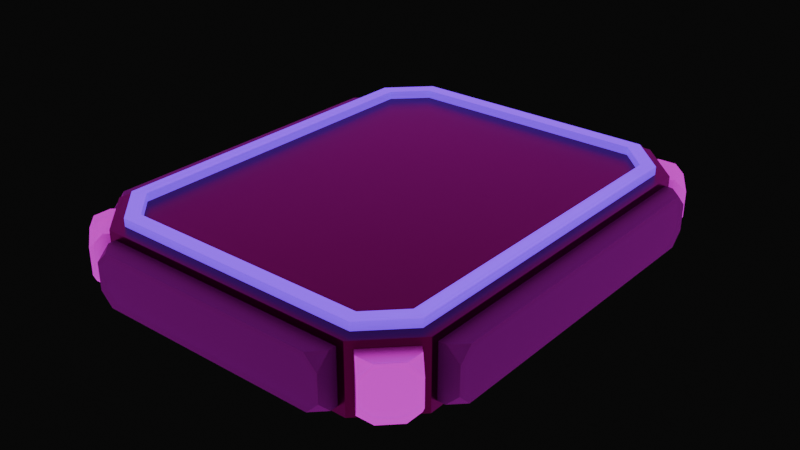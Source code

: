 # Source: teleporting_launcher_body.blend  (saved by Blender 4.3.34; exported with 4.5.12 LTS)
import bpy
from mathutils import Matrix  # noqa: F401  (used for matrix-valued properties, if any)

bpy.ops.wm.read_factory_settings(use_empty=True)
scene = bpy.context.scene
scene.name = 'Scene'

# ---- images (referenced by path relative to the original .blend; pixels are not part of the script)
import os
ASSET_DIR = os.environ.get("B2B_ASSET_DIR", "")  # directory of the original .blend (textures are referenced by path, not embedded)
HERE = os.path.dirname(os.path.abspath(__file__))  # packed textures are extracted next to this script under _unpacked/

def load_image(name, relpath, width, height, colorspace="sRGB"):
    """Load a texture the original file referenced (path relative to the .blend, or extracted next to this script)."""
    p = next((c for c in (os.path.join(HERE, relpath), os.path.join(ASSET_DIR, relpath)) if relpath and os.path.exists(c)), "")
    if p:
        img = bpy.data.images.load(p, check_existing=True)
        img.name = name
    else:  # same state as the original file: an image datablock whose file is absent (Cycles renders it pink)
        img = bpy.data.images.new(name, width, height)
        img.source = "FILE"
        img.filepath = "//" + (relpath or name)
    img.colorspace_settings.name = colorspace
    return img
img_hdr_111_parking_lot_2_ref_hdr = load_image('HDR_111_Parking_Lot_2_Ref.hdr', 'HDR_111_Parking_Lot_2_Ref.hdr', 1024, 1024, 'Linear Rec.709')

# ---- materials (node trees are filled in below, after node groups)
mat_material_004 = bpy.data.materials.new('Material.004')
mat_material_006 = bpy.data.materials.new('Material.006')
mat_material_003 = bpy.data.materials.new('Material.003')
mat_inner_engine = bpy.data.materials.new('inner engine')

# ---- material node trees
mat_material_004.use_nodes = True; mat_material_004.node_tree.nodes.clear()
_N = mat_material_004.node_tree.nodes; _L = mat_material_004.node_tree.links
n0 = _N.new('ShaderNodeBsdfPrincipled'); n0.name = 'Principled BSDF'; n0.location = (10, 300)
n0.inputs[0].default_value = (0.07234, 0.0955, 0.03469, 1.0)
n0.inputs[1].default_value = 1.0
n0.inputs[2].default_value = 0.3
n1 = _N.new('ShaderNodeOutputMaterial'); n1.name = 'Material Output'; n1.location = (300, 300)
_L.new(n0.outputs[0], n1.inputs[0])
n1.is_active_output = True
mat_material_006.use_nodes = True; mat_material_006.node_tree.nodes.clear()
_N = mat_material_006.node_tree.nodes; _L = mat_material_006.node_tree.links
n0 = _N.new('ShaderNodeBsdfPrincipled'); n0.name = 'Principled BSDF'; n0.location = (10, 300)
n0.inputs[0].default_value = (0.1378, 0.0, 0.802, 1.0)
n0.inputs[27].default_value = (0.1378, 0.0, 0.802, 1.0)
n0.inputs[28].default_value = 1.25
n1 = _N.new('ShaderNodeOutputMaterial'); n1.name = 'Material Output'; n1.location = (300, 300)
_L.new(n0.outputs[0], n1.inputs[0])
n1.is_active_output = True
mat_material_003.use_nodes = True; mat_material_003.node_tree.nodes.clear()
_N = mat_material_003.node_tree.nodes; _L = mat_material_003.node_tree.links
n0 = _N.new('ShaderNodeBsdfPrincipled'); n0.name = 'Principled BSDF'; n0.location = (10, 300)
n0.inputs[0].default_value = (0.05215, 0.05215, 0.05215, 1.0)
n1 = _N.new('ShaderNodeOutputMaterial'); n1.name = 'Material Output'; n1.location = (300, 300)
_L.new(n0.outputs[0], n1.inputs[0])
n1.is_active_output = True
mat_inner_engine.use_nodes = True; mat_inner_engine.node_tree.nodes.clear()
_N = mat_inner_engine.node_tree.nodes; _L = mat_inner_engine.node_tree.links
n0 = _N.new('ShaderNodeBsdfPrincipled'); n0.name = 'Principled BSDF'; n0.location = (10, 300)
n0.inputs[1].default_value = 1.0
n0.inputs[2].default_value = 0.4908
n1 = _N.new('ShaderNodeOutputMaterial'); n1.name = 'Material Output'; n1.location = (300, 300)
_L.new(n0.outputs[0], n1.inputs[0])
n1.is_active_output = True

# ---- world
world_world = bpy.data.worlds.new('World'); scene.world = world_world
world_world.use_nodes = True; world_world.node_tree.nodes.clear()
_N = world_world.node_tree.nodes; _L = world_world.node_tree.links
n0 = _N.new('ShaderNodeOutputWorld'); n0.name = 'World Output'; n0.location = (300, 300)
n1 = _N.new('ShaderNodeBackground'); n1.name = 'Background'; n1.location = (10, 300)
n2 = _N.new('ShaderNodeTexEnvironment'); n2.name = 'Environment Texture'; n2.location = (-270, 260)
n2.image = img_hdr_111_parking_lot_2_ref_hdr
n3 = _N.new('ShaderNodeMapping'); n3.name = 'Mapping'; n3.location = (-450, 260)
n4 = _N.new('ShaderNodeTexCoord'); n4.name = 'Texture Coordinate'; n4.location = (-630, 260)
n5 = _N.new('ShaderNodeBackground'); n5.name = 'Background.001'; n5.location = (43, 139)
n5.inputs[0].default_value = (0.004462, 0.004462, 0.004462, 1.0)
n6 = _N.new('ShaderNodeMixShader'); n6.name = 'Mix Shader'; n6.location = (253, 220)
n7 = _N.new('ShaderNodeLightPath'); n7.name = 'Light Path'; n7.location = (-120, 718)
_L.new(n2.outputs[0], n1.inputs[0])
_L.new(n3.outputs[0], n2.inputs[0])
_L.new(n4.outputs[0], n3.inputs[0])
_L.new(n6.outputs[0], n0.inputs[0])
_L.new(n1.outputs[0], n6.inputs[1])
_L.new(n5.outputs[0], n6.inputs[2])
_L.new(n7.outputs[0], n6.inputs[0])
n0.is_active_output = True
world_world.color = (0.05088, 0.05088, 0.05088)
world_world.sun_shadow_jitter_overblur = 0.0

# ---- meshes
me_cube_001 = bpy.data.meshes.new('Cube.001')
me_cube_001.from_pydata([(-1.198, -2.0, 0.0), (-1.6, -1.598, 0.0), (-1.6, -1.598, 0.6), (-1.198, -2.0, 0.6), (-1.6, 1.598, 0.0), (-1.198, 2.0, 0.0), (-1.198, 2.0, 0.6), (-1.6, 1.598, 0.6), (1.6, -1.598, 0.0), (1.198, -2.0, 0.0), (1.198, -2.0, 0.6), (1.6, -1.598, 0.6), (1.198, 2.0, 0.0), (1.6, 1.598, 0.0), (1.6, 1.598, 0.6), (1.198, 2.0, 0.6), (1.133, -2.0, 0.06472), (1.133, -2.0, 0.5353), (-1.133, -2.0, 0.5353), (-1.133, -2.0, 0.06472), (1.6, 1.533, 0.06472), (1.6, 1.533, 0.5353), (1.6, -1.533, 0.5353), (1.6, -1.533, 0.06472), (-1.6, -1.533, 0.06472), (-1.6, -1.533, 0.5353), (-1.6, 1.533, 0.5353), (-1.6, 1.533, 0.06472), (-1.133, 2.0, 0.06472), (-1.133, 2.0, 0.5353), (1.133, 2.0, 0.5353), (1.133, 2.0, 0.06472), (-1.244, -1.954, 0.06472), (-1.244, -1.954, 0.5353), (-1.554, -1.644, 0.5353), (-1.554, -1.644, 0.06472), (-1.244, 1.954, 0.5353), (-1.244, 1.954, 0.06472), (-1.554, 1.644, 0.06472), (-1.554, 1.644, 0.5353), (1.554, 1.644, 0.5353), (1.554, 1.644, 0.06472), (1.244, 1.954, 0.06472), (1.244, 1.954, 0.5353), (1.244, -1.954, 0.5353), (1.244, -1.954, 0.06472), (1.554, -1.644, 0.06472), (1.554, -1.644, 0.5353), (1.133, -2.069, 0.5353), (1.019, -2.183, 0.5353), (1.133, -2.183, 0.4209), (1.133, -2.183, 0.1791), (1.019, -2.183, 0.06472), (1.133, -2.069, 0.06472), (-1.019, -2.183, 0.06472), (-1.133, -2.183, 0.1791), (-1.133, -2.069, 0.06472), (-1.133, -2.069, 0.5353), (-1.133, -2.183, 0.4209), (-1.019, -2.183, 0.5353), (1.669, 1.533, 0.5353), (1.783, 1.419, 0.5353), (1.783, 1.533, 0.4209), (1.783, 1.533, 0.1791), (1.783, 1.419, 0.06472), (1.669, 1.533, 0.06472), (1.783, -1.419, 0.06472), (1.783, -1.533, 0.1791), (1.669, -1.533, 0.06472), (1.669, -1.533, 0.5353), (1.783, -1.533, 0.4209), (1.783, -1.419, 0.5353), (-1.669, -1.533, 0.5353), (-1.783, -1.419, 0.5353), (-1.783, -1.533, 0.4209), (-1.783, -1.533, 0.1791), (-1.783, -1.419, 0.06472), (-1.669, -1.533, 0.06472), (-1.783, 1.419, 0.06472), (-1.783, 1.533, 0.1791), (-1.669, 1.533, 0.06472), (-1.669, 1.533, 0.5353), (-1.783, 1.533, 0.4209), (-1.783, 1.419, 0.5353), (-1.133, 2.069, 0.5353), (-1.019, 2.183, 0.5353), (-1.133, 2.183, 0.4209), (-1.133, 2.183, 0.1791), (-1.019, 2.183, 0.06472), (-1.133, 2.069, 0.06472), (1.019, 2.183, 0.06472), (1.133, 2.183, 0.1791), (1.133, 2.069, 0.06472), (1.133, 2.069, 0.5353), (1.133, 2.183, 0.4209), (1.019, 2.183, 0.5353), (-1.373, -2.084, 0.1791), (-1.454, -2.003, 0.06472), (-1.292, -2.003, 0.06472), (-1.292, -2.003, 0.5353), (-1.454, -2.003, 0.5353), (-1.373, -2.084, 0.4209), (-1.603, -1.854, 0.06472), (-1.684, -1.773, 0.1791), (-1.603, -1.692, 0.06472), (-1.603, -1.692, 0.5353), (-1.684, -1.773, 0.4209), (-1.603, -1.854, 0.5353), (-1.373, 2.084, 0.4209), (-1.454, 2.003, 0.5353), (-1.292, 2.003, 0.5353), (-1.292, 2.003, 0.06472), (-1.454, 2.003, 0.06472), (-1.373, 2.084, 0.1791), (-1.603, 1.854, 0.5353), (-1.684, 1.773, 0.4209), (-1.603, 1.692, 0.5353), (-1.603, 1.692, 0.06472), (-1.684, 1.773, 0.1791), (-1.603, 1.854, 0.06472), (1.684, 1.773, 0.4209), (1.603, 1.854, 0.5353), (1.603, 1.692, 0.5353), (1.603, 1.692, 0.06472), (1.603, 1.854, 0.06472), (1.684, 1.773, 0.1791), (1.454, 2.003, 0.5353), (1.373, 2.084, 0.4209), (1.292, 2.003, 0.5353), (1.292, 2.003, 0.06472), (1.373, 2.084, 0.1791), (1.454, 2.003, 0.06472), (1.373, -2.084, 0.4209), (1.454, -2.003, 0.5353), (1.292, -2.003, 0.5353), (1.292, -2.003, 0.06472), (1.454, -2.003, 0.06472), (1.373, -2.084, 0.1791), (1.603, -1.854, 0.5353), (1.684, -1.773, 0.4209), (1.603, -1.692, 0.5353), (1.603, -1.692, 0.06472), (1.684, -1.773, 0.1791), (1.603, -1.854, 0.06472), (-1.401, 1.515, 0.0), (-1.115, 1.801, 0.0), (1.115, 1.801, 0.0), (1.401, 1.515, 0.0), (1.401, -1.515, 0.0), (1.115, -1.801, 0.0), (-1.115, -1.801, 0.0), (-1.401, -1.515, 0.0), (-1.115, 1.801, -0.1009), (-1.084, 1.726, -0.1761), (-1.326, 1.484, -0.1761), (-1.401, 1.515, -0.1009), (-1.326, -1.484, -0.1761), (-1.401, -1.515, -0.1009), (1.115, 1.801, -0.1009), (1.084, 1.726, -0.1761), (1.401, 1.515, -0.1009), (1.326, 1.484, -0.1761), (1.401, -1.515, -0.1009), (1.326, -1.484, -0.1761), (1.115, -1.801, -0.1009), (1.084, -1.726, -0.1761), (-1.115, -1.801, -0.1009), (-1.084, -1.726, -0.1761), (1.489, 1.552, 0.6), (1.152, 1.889, 0.6), (-1.152, 1.889, 0.6), (-1.489, 1.552, 0.6), (-1.489, -1.552, 0.6), (-1.152, -1.889, 0.6), (1.152, -1.889, 0.6), (1.489, -1.552, 0.6), (1.367, 1.501, 0.6), (1.101, 1.767, 0.6), (-1.101, 1.767, 0.6), (-1.367, 1.501, 0.6), (-1.367, -1.501, 0.6), (-1.101, -1.767, 0.6), (1.101, -1.767, 0.6), (1.367, -1.501, 0.6), (1.152, 1.889, 0.6733), (1.489, 1.552, 0.6733), (1.489, -1.552, 0.6733), (-1.152, 1.889, 0.6733), (-1.489, 1.552, 0.6733), (-1.489, -1.552, 0.6733), (-1.152, -1.889, 0.6733), (1.152, -1.889, 0.6733), (1.101, 1.767, 0.6733), (1.367, 1.501, 0.6733), (1.367, -1.501, 0.6733), (-1.101, 1.767, 0.6733), (-1.367, 1.501, 0.6733), (-1.367, -1.501, 0.6733), (-1.101, -1.767, 0.6733), (1.101, -1.767, 0.6733)], [], [(36, 37, 111, 113, 108, 110), (32, 33, 99, 101, 96, 98), (176, 177, 178, 179, 180, 181, 182, 183), (19, 16, 53, 52, 54, 56), (37, 38, 117, 119, 112, 111), (31, 28, 89, 88, 90, 92), (30, 31, 92, 91, 94, 93), (24, 25, 72, 74, 75, 77), (44, 45, 135, 137, 132, 134), (147, 148, 162, 160), (9, 10, 17, 16), (10, 3, 18, 17), (3, 0, 19, 18), (0, 9, 16, 19), (13, 14, 21, 20), (14, 11, 22, 21), (11, 8, 23, 22), (8, 13, 20, 23), (1, 2, 25, 24), (2, 7, 26, 25), (7, 4, 27, 26), (4, 1, 24, 27), (5, 6, 29, 28), (6, 15, 30, 29), (15, 12, 31, 30), (12, 5, 28, 31), (0, 3, 33, 32), (3, 2, 34, 33), (2, 1, 35, 34), (1, 0, 32, 35), (6, 5, 37, 36), (5, 4, 38, 37), (4, 7, 39, 38), (7, 6, 36, 39), (14, 13, 41, 40), (13, 12, 42, 41), (12, 15, 43, 42), (15, 14, 40, 43), (10, 9, 45, 44), (9, 8, 46, 45), (8, 11, 47, 46), (11, 10, 44, 47), (17, 18, 57, 59, 49, 48), (21, 22, 69, 71, 61, 60), (25, 26, 81, 83, 73, 72), (29, 30, 93, 95, 85, 84), (35, 32, 98, 97, 102, 104), (39, 36, 110, 109, 114, 116), (43, 40, 122, 121, 126, 128), (47, 44, 134, 133, 138, 140), (18, 19, 56, 55, 58, 57), (38, 39, 116, 115, 118, 117), (16, 17, 48, 50, 51, 53), (133, 132, 137, 136, 143, 142, 139, 138), (76, 75, 74, 73, 83, 82, 79, 78), (40, 41, 123, 125, 120, 122), (20, 21, 60, 62, 63, 65), (45, 46, 141, 143, 136, 135), (26, 27, 80, 79, 82, 81), (46, 47, 140, 139, 142, 141), (27, 24, 77, 76, 78, 80), (97, 96, 101, 100, 107, 106, 103, 102), (28, 29, 84, 86, 87, 89), (33, 34, 105, 107, 100, 99), (34, 35, 104, 103, 106, 105), (121, 120, 125, 124, 131, 130, 127, 126), (64, 63, 62, 61, 71, 70, 67, 66), (109, 108, 113, 112, 119, 118, 115, 114), (41, 42, 129, 131, 124, 123), (22, 23, 68, 67, 70, 69), (42, 43, 128, 127, 130, 129), (23, 20, 65, 64, 66, 68), (88, 87, 86, 85, 95, 94, 91, 90), (48, 49, 50), (51, 52, 53), (54, 55, 56), (57, 58, 59), (60, 61, 62), (63, 64, 65), (66, 67, 68), (69, 70, 71), (72, 73, 74), (75, 76, 77), (78, 79, 80), (81, 82, 83), (84, 85, 86), (87, 88, 89), (90, 91, 92), (93, 94, 95), (96, 97, 98), (99, 100, 101), (102, 103, 104), (105, 106, 107), (108, 109, 110), (111, 112, 113), (114, 115, 116), (117, 118, 119), (120, 121, 122), (123, 124, 125), (126, 127, 128), (129, 130, 131), (132, 133, 134), (135, 136, 137), (138, 139, 140), (141, 142, 143), (52, 51, 50, 49, 59, 58, 55, 54), (4, 5, 145, 144), (5, 12, 146, 145), (12, 13, 147, 146), (13, 8, 148, 147), (8, 9, 149, 148), (9, 0, 150, 149), (0, 1, 151, 150), (1, 4, 144, 151), (145, 146, 158, 152), (150, 151, 157, 166), (148, 149, 164, 162), (151, 144, 155, 157), (146, 147, 160, 158), (149, 150, 166, 164), (153, 154, 155, 152), (157, 155, 154, 156), (152, 158, 159, 153), (161, 159, 158, 160), (160, 162, 163, 161), (165, 163, 162, 164), (164, 166, 167, 165), (156, 167, 166, 157), (144, 145, 152, 155), (14, 15, 169, 168), (15, 6, 170, 169), (6, 7, 171, 170), (7, 2, 172, 171), (2, 3, 173, 172), (3, 10, 174, 173), (10, 11, 175, 174), (11, 14, 168, 175), (177, 176, 193, 192), (175, 168, 185, 186), (183, 182, 199, 194), (168, 169, 184, 185), (182, 181, 198, 199), (174, 175, 186, 191), (181, 180, 197, 198), (173, 174, 191, 190), (185, 184, 192, 193), (184, 187, 195, 192), (187, 188, 196, 195), (188, 189, 197, 196), (189, 190, 198, 197), (190, 191, 199, 198), (191, 186, 194, 199), (186, 185, 193, 194), (169, 170, 187, 184), (176, 183, 194, 193), (170, 171, 188, 187), (178, 177, 192, 195), (171, 172, 189, 188), (179, 178, 195, 196), (172, 173, 190, 189), (180, 179, 196, 197)])
me_cube_001.polygons.foreach_set('material_index', [3, 3, 0, 2, 3, 2, 2, 2, 3, 0, 0, 0, 0, 0, 0, 0, 0, 0, 0, 0, 0, 0, 0, 0, 0, 0, 0, 0, 0, 0, 0, 0, 0, 0, 0, 0, 0, 0, 0, 0, 0, 0, 2, 2, 2, 2, 3, 3, 3, 3, 2, 3, 2, 3, 2, 3, 2, 3, 2, 3, 2, 3, 2, 3, 3, 3, 2, 3, 3, 2, 3, 2, 2, 2, 2, 2, 2, 2, 2, 2, 2, 2, 2, 2, 2, 2, 2, 2, 2, 3, 3, 3, 3, 3, 3, 3, 3, 3, 3, 3, 3, 3, 3, 3, 3, 2, 0, 0, 0, 0, 0, 0, 0, 0, 0, 0, 0, 0, 0, 0, 0, 0, 0, 0, 0, 0, 0, 0, 0, 0, 0, 0, 0, 0, 0, 0, 0, 1, 1, 1, 1, 1, 1, 1, 1, 1, 1, 1, 1, 1, 1, 1, 1, 1, 1, 1, 1, 1, 1, 1, 1])
_uv = me_cube_001.uv_layers.new(name='UVMap')
_uv.uv.foreach_set('vector', [0.598, 0.275, 0.402, 0.275, 0.402, 0.275, 0.4496, 0.275, 0.5504, 0.275, 0.598, 0.275, 0.402, 0.00286, 0.598, 0.00286, 0.598, 0.00286, 0.5504, 0.00286, 0.4496, 0.00286, 0.402, 0.00286, 0.6432, 0.5312, 0.664, 0.5145, 0.836, 0.5145, 0.8568, 0.5312, 0.8568, 0.7188, 0.836, 0.7355, 0.664, 0.7355, 0.6432, 0.7188, 0.402, 0.9635, 0.402, 0.7865, 0.402, 0.7865, 0.402, 0.7954, 0.402, 0.9546, 0.402, 0.9635, 0.402, 0.275, 0.402, 0.2313, 0.402, 0.2313, 0.402, 0.2427, 0.402, 0.2636, 0.402, 0.275, 0.402, 0.4635, 0.402, 0.2865, 0.402, 0.2865, 0.402, 0.2954, 0.402, 0.4546, 0.402, 0.4635, 0.598, 0.4635, 0.402, 0.4635, 0.402, 0.4635, 0.4496, 0.4635, 0.5504, 0.4635, 0.598, 0.4635, 0.402, 0.02918, 0.598, 0.02918, 0.598, 0.02918, 0.5504, 0.02918, 0.4496, 0.02918, 0.402, 0.02918, 0.598, 0.775, 0.402, 0.775, 0.402, 0.775, 0.4496, 0.775, 0.5504, 0.775, 0.598, 0.775, 0.3595, 0.5303, 0.3595, 0.7197, 0.3595, 0.7197, 0.3595, 0.5303, 0.375, 0.7814, 0.625, 0.7814, 0.598, 0.7865, 0.402, 0.7865, 0.625, 0.7814, 0.625, 0.9686, 0.598, 0.9635, 0.598, 0.7865, 0.625, 0.9686, 0.375, 0.9686, 0.402, 0.9635, 0.598, 0.9635, 0.375, 0.9686, 0.375, 0.7814, 0.402, 0.7865, 0.402, 0.9635, 0.375, 0.5251, 0.625, 0.5251, 0.598, 0.5292, 0.402, 0.5292, 0.625, 0.5251, 0.625, 0.7249, 0.598, 0.7208, 0.598, 0.5292, 0.625, 0.7249, 0.375, 0.7249, 0.402, 0.7208, 0.598, 0.7208, 0.375, 0.7249, 0.375, 0.5251, 0.402, 0.5292, 0.402, 0.7208, 0.375, 0.02514, 0.625, 0.02514, 0.598, 0.02918, 0.402, 0.02918, 0.625, 0.02514, 0.625, 0.2249, 0.598, 0.2208, 0.598, 0.02918, 0.625, 0.2249, 0.375, 0.2249, 0.402, 0.2208, 0.598, 0.2208, 0.375, 0.2249, 0.375, 0.02514, 0.402, 0.02918, 0.402, 0.2208, 0.375, 0.2814, 0.625, 0.2814, 0.598, 0.2865, 0.402, 0.2865, 0.625, 0.2814, 0.625, 0.4686, 0.598, 0.4635, 0.598, 0.2865, 0.625, 0.4686, 0.375, 0.4686, 0.402, 0.4635, 0.598, 0.4635, 0.375, 0.4686, 0.375, 0.2814, 0.402, 0.2865, 0.402, 0.4635, 0.375, 0.0, 0.625, 0.0, 0.598, 0.00286, 0.402, 0.00286, 0.625, 0.0, 0.625, 0.02514, 0.598, 0.02228, 0.598, 0.00286, 0.625, 0.02514, 0.375, 0.02514, 0.402, 0.02228, 0.598, 0.02228, 0.375, 0.02514, 0.375, 0.0, 0.402, 0.00286, 0.402, 0.02228, 0.625, 0.2814, 0.375, 0.2814, 0.402, 0.275, 0.598, 0.275, 0.375, 0.2814, 0.375, 0.2249, 0.402, 0.2313, 0.402, 0.275, 0.375, 0.2249, 0.625, 0.2249, 0.598, 0.2313, 0.402, 0.2313, 0.625, 0.2249, 0.625, 0.2814, 0.598, 0.275, 0.598, 0.2313, 0.625, 0.5251, 0.375, 0.5251, 0.402, 0.5187, 0.598, 0.5187, 0.375, 0.5251, 0.375, 0.4686, 0.402, 0.475, 0.402, 0.5187, 0.375, 0.4686, 0.625, 0.4686, 0.598, 0.475, 0.402, 0.475, 0.625, 0.4686, 0.625, 0.5251, 0.598, 0.5187, 0.598, 0.475, 0.625, 0.7814, 0.375, 0.7814, 0.402, 0.775, 0.598, 0.775, 0.375, 0.7814, 0.375, 0.7249, 0.402, 0.7313, 0.402, 0.775, 0.375, 0.7249, 0.625, 0.7249, 0.598, 0.7313, 0.402, 0.7313, 0.625, 0.7249, 0.625, 0.7814, 0.598, 0.775, 0.598, 0.7313, 0.598, 0.7865, 0.598, 0.9635, 0.598, 0.9635, 0.598, 0.9546, 0.598, 0.7954, 0.598, 0.7865, 0.598, 0.5292, 0.598, 0.7208, 0.598, 0.7208, 0.598, 0.7137, 0.598, 0.5363, 0.598, 0.5292, 0.598, 0.02918, 0.598, 0.2208, 0.598, 0.2208, 0.598, 0.2137, 0.598, 0.03633, 0.598, 0.02918, 0.598, 0.2865, 0.598, 0.4635, 0.598, 0.4635, 0.598, 0.4546, 0.598, 0.2954, 0.598, 0.2865, 0.402, 0.02228, 0.402, 0.00286, 0.402, 0.00286, 0.402, 0.007915, 0.402, 0.01722, 0.402, 0.02228, 0.598, 0.2313, 0.598, 0.275, 0.598, 0.275, 0.598, 0.2636, 0.598, 0.2427, 0.598, 0.2313, 0.598, 0.475, 0.598, 0.5187, 0.598, 0.5187, 0.598, 0.5073, 0.598, 0.4864, 0.598, 0.475, 0.598, 0.7313, 0.598, 0.775, 0.598, 0.775, 0.598, 0.7636, 0.598, 0.7427, 0.598, 0.7313, 0.598, 0.9635, 0.402, 0.9635, 0.402, 0.9635, 0.4496, 0.9635, 0.5504, 0.9635, 0.598, 0.9635, 0.402, 0.2313, 0.598, 0.2313, 0.598, 0.2313, 0.5504, 0.2313, 0.4496, 0.2313, 0.402, 0.2313, 0.402, 0.7865, 0.598, 0.7865, 0.598, 0.7865, 0.5504, 0.7865, 0.4496, 0.7865, 0.402, 0.7865, 0.598, 0.7636, 0.5504, 0.775, 0.4496, 0.775, 0.402, 0.7636, 0.402, 0.7427, 0.4496, 0.7313, 0.5504, 0.7313, 0.598, 0.7427, 0.402, 0.03633, 0.4496, 0.02918, 0.5504, 0.02918, 0.598, 0.03633, 0.598, 0.2137, 0.5504, 0.2208, 0.4496, 0.2208, 0.402, 0.2137, 0.598, 0.5187, 0.402, 0.5187, 0.402, 0.5187, 0.4496, 0.5187, 0.5504, 0.5187, 0.598, 0.5187, 0.402, 0.5292, 0.598, 0.5292, 0.598, 0.5292, 0.5504, 0.5292, 0.4496, 0.5292, 0.402, 0.5292, 0.402, 0.775, 0.402, 0.7313, 0.402, 0.7313, 0.402, 0.7427, 0.402, 0.7636, 0.402, 0.775, 0.598, 0.2208, 0.402, 0.2208, 0.402, 0.2208, 0.4496, 0.2208, 0.5504, 0.2208, 0.598, 0.2208, 0.402, 0.7313, 0.598, 0.7313, 0.598, 0.7313, 0.5504, 0.7313, 0.4496, 0.7313, 0.402, 0.7313, 0.402, 0.2208, 0.402, 0.02918, 0.402, 0.02918, 0.402, 0.03633, 0.402, 0.2137, 0.402, 0.2208, 0.402, 0.007915, 0.4496, 0.00286, 0.5504, 0.00286, 0.598, 0.007915, 0.598, 0.01722, 0.5504, 0.02228, 0.4496, 0.02228, 0.402, 0.01722, 0.402, 0.2865, 0.598, 0.2865, 0.598, 0.2865, 0.5504, 0.2865, 0.4496, 0.2865, 0.402, 0.2865, 0.598, 0.00286, 0.598, 0.02228, 0.598, 0.02228, 0.598, 0.01722, 0.598, 0.007915, 0.598, 0.00286, 0.598, 0.02228, 0.402, 0.02228, 0.402, 0.02228, 0.4496, 0.02228, 0.5504, 0.02228, 0.598, 0.02228, 0.598, 0.5073, 0.5504, 0.5187, 0.4496, 0.5187, 0.402, 0.5073, 0.402, 0.4864, 0.4496, 0.475, 0.5504, 0.475, 0.598, 0.4864, 0.402, 0.5363, 0.4496, 0.5292, 0.5504, 0.5292, 0.598, 0.5363, 0.598, 0.7137, 0.5504, 0.7208, 0.4496, 0.7208, 0.402, 0.7137, 0.598, 0.2636, 0.5504, 0.275, 0.4496, 0.275, 0.402, 0.2636, 0.402, 0.2427, 0.4496, 0.2313, 0.5504, 0.2313, 0.598, 0.2427, 0.402, 0.5187, 0.402, 0.475, 0.402, 0.475, 0.402, 0.4864, 0.402, 0.5073, 0.402, 0.5187, 0.598, 0.7208, 0.402, 0.7208, 0.402, 0.7208, 0.4496, 0.7208, 0.5504, 0.7208, 0.598, 0.7208, 0.402, 0.475, 0.598, 0.475, 0.598, 0.475, 0.5504, 0.475, 0.4496, 0.475, 0.402, 0.475, 0.402, 0.7208, 0.402, 0.5292, 0.402, 0.5292, 0.402, 0.5363, 0.402, 0.7137, 0.402, 0.7208, 0.402, 0.2954, 0.4496, 0.2865, 0.5504, 0.2865, 0.598, 0.2954, 0.598, 0.4546, 0.5504, 0.4635, 0.4496, 0.4635, 0.402, 0.4546, 0.598, 0.7865, 0.598, 0.7954, 0.5504, 0.7865, 0.4496, 0.7865, 0.402, 0.7954, 0.402, 0.7865, 0.402, 0.9546, 0.4496, 0.9635, 0.402, 0.9635, 0.598, 0.9635, 0.5504, 0.9635, 0.598, 0.9546, 0.598, 0.5292, 0.598, 0.5363, 0.5504, 0.5292, 0.4496, 0.5292, 0.402, 0.5363, 0.402, 0.5292, 0.402, 0.7137, 0.4496, 0.7208, 0.402, 0.7208, 0.598, 0.7208, 0.5504, 0.7208, 0.598, 0.7137, 0.598, 0.02918, 0.598, 0.03633, 0.5504, 0.02918, 0.4496, 0.02918, 0.402, 0.03633, 0.402, 0.02918, 0.402, 0.2137, 0.4496, 0.2208, 0.402, 0.2208, 0.598, 0.2208, 0.5504, 0.2208, 0.598, 0.2137, 0.598, 0.2865, 0.598, 0.2954, 0.5504, 0.2865, 0.4496, 0.2865, 0.402, 0.2954, 0.402, 0.2865, 0.402, 0.4546, 0.4496, 0.4635, 0.402, 0.4635, 0.598, 0.4635, 0.5504, 0.4635, 0.598, 0.4546, 0.4496, 0.00286, 0.402, 0.007915, 0.402, 0.00286, 0.598, 0.00286, 0.598, 0.007915, 0.5504, 0.00286, 0.402, 0.01722, 0.4496, 0.02228, 0.402, 0.02228, 0.598, 0.02228, 0.5504, 0.02228, 0.598, 0.01722, 0.5504, 0.275, 0.598, 0.2636, 0.598, 0.275, 0.402, 0.275, 0.402, 0.2636, 0.4496, 0.275, 0.598, 0.2427, 0.5504, 0.2313, 0.598, 0.2313, 0.402, 0.2313, 0.4496, 0.2313, 0.402, 0.2427, 0.5504, 0.5187, 0.598, 0.5073, 0.598, 0.5187, 0.402, 0.5187, 0.402, 0.5073, 0.4496, 0.5187, 0.598, 0.4864, 0.5504, 0.475, 0.598, 0.475, 0.402, 0.475, 0.4496, 0.475, 0.402, 0.4864, 0.5504, 0.775, 0.598, 0.7636, 0.598, 0.775, 0.402, 0.775, 0.402, 0.7636, 0.4496, 0.775, 0.598, 0.7427, 0.5504, 0.7313, 0.598, 0.7313, 0.402, 0.7313, 0.4496, 0.7313, 0.402, 0.7427, 0.402, 0.7954, 0.4496, 0.7865, 0.5504, 0.7865, 0.598, 0.7954, 0.598, 0.9546, 0.5504, 0.9635, 0.4496, 0.9635, 0.402, 0.9546, 0.125, 0.5251, 0.1564, 0.5, 0.1629, 0.5124, 0.1405, 0.5303, 0.1564, 0.5, 0.3436, 0.5, 0.3371, 0.5124, 0.1629, 0.5124, 0.3436, 0.5, 0.375, 0.5251, 0.3595, 0.5303, 0.3371, 0.5124, 0.375, 0.5251, 0.375, 0.7249, 0.3595, 0.7197, 0.3595, 0.5303, 0.375, 0.7249, 0.3436, 0.75, 0.3371, 0.7376, 0.3595, 0.7197, 0.3436, 0.75, 0.1564, 0.75, 0.1629, 0.7376, 0.3371, 0.7376, 0.1564, 0.75, 0.125, 0.7249, 0.1405, 0.7197, 0.1629, 0.7376, 0.125, 0.7249, 0.125, 0.5251, 0.1405, 0.5303, 0.1405, 0.7197, 0.1629, 0.5124, 0.3371, 0.5124, 0.3371, 0.5124, 0.1629, 0.5124, 0.1629, 0.7376, 0.1405, 0.7197, 0.1405, 0.7197, 0.1629, 0.7376, 0.3595, 0.7197, 0.3371, 0.7376, 0.3371, 0.7376, 0.3595, 0.7197, 0.1405, 0.7197, 0.1405, 0.5303, 0.1405, 0.5303, 0.1405, 0.7197, 0.3371, 0.5124, 0.3595, 0.5303, 0.3595, 0.5303, 0.3371, 0.5124, 0.3371, 0.7376, 0.1629, 0.7376, 0.1629, 0.7376, 0.3371, 0.7376, 0.1653, 0.5171, 0.1464, 0.5322, 0.1405, 0.5303, 0.1629, 0.5124, 0.1405, 0.7197, 0.1405, 0.5303, 0.1464, 0.5322, 0.1464, 0.7178, 0.1629, 0.5124, 0.3371, 0.5124, 0.3347, 0.5171, 0.1653, 0.5171, 0.3536, 0.5322, 0.3347, 0.5171, 0.3371, 0.5124, 0.3595, 0.5303, 0.3595, 0.5303, 0.3595, 0.7197, 0.3536, 0.7178, 0.3536, 0.5322, 0.3347, 0.7329, 0.3536, 0.7178, 0.3595, 0.7197, 0.3371, 0.7376, 0.3371, 0.7376, 0.1629, 0.7376, 0.1653, 0.7329, 0.3347, 0.7329, 0.1464, 0.7178, 0.1653, 0.7329, 0.1629, 0.7376, 0.1405, 0.7197, 0.1405, 0.5303, 0.1629, 0.5124, 0.1629, 0.5124, 0.1405, 0.5303, 0.625, 0.5251, 0.6564, 0.5, 0.66, 0.507, 0.6337, 0.528, 0.6564, 0.5, 0.8436, 0.5, 0.84, 0.507, 0.66, 0.507, 0.8436, 0.5, 0.875, 0.5251, 0.8663, 0.528, 0.84, 0.507, 0.875, 0.5251, 0.875, 0.7249, 0.8663, 0.722, 0.8663, 0.528, 0.875, 0.7249, 0.8436, 0.75, 0.84, 0.743, 0.8663, 0.722, 0.8436, 0.75, 0.6564, 0.75, 0.66, 0.743, 0.84, 0.743, 0.6564, 0.75, 0.625, 0.7249, 0.6337, 0.722, 0.66, 0.743, 0.625, 0.7249, 0.625, 0.5251, 0.6337, 0.528, 0.6337, 0.722, 0.664, 0.5145, 0.6432, 0.5312, 0.6432, 0.5312, 0.664, 0.5145, 0.6337, 0.722, 0.6337, 0.528, 0.6337, 0.528, 0.6337, 0.722, 0.6432, 0.7188, 0.664, 0.7355, 0.664, 0.7355, 0.6432, 0.7188, 0.6337, 0.528, 0.66, 0.507, 0.66, 0.507, 0.6337, 0.528, 0.664, 0.7355, 0.836, 0.7355, 0.836, 0.7355, 0.664, 0.7355, 0.66, 0.743, 0.6337, 0.722, 0.6337, 0.722, 0.66, 0.743, 0.836, 0.7355, 0.8568, 0.7188, 0.8568, 0.7188, 0.836, 0.7355, 0.84, 0.743, 0.66, 0.743, 0.66, 0.743, 0.84, 0.743, 0.6337, 0.528, 0.66, 0.507, 0.664, 0.5145, 0.6432, 0.5312, 0.66, 0.507, 0.84, 0.507, 0.836, 0.5145, 0.664, 0.5145, 0.84, 0.507, 0.8663, 0.528, 0.8568, 0.5312, 0.836, 0.5145, 0.8663, 0.528, 0.8663, 0.722, 0.8568, 0.7188, 0.8568, 0.5312, 0.8663, 0.722, 0.84, 0.743, 0.836, 0.7355, 0.8568, 0.7188, 0.84, 0.743, 0.66, 0.743, 0.664, 0.7355, 0.836, 0.7355, 0.66, 0.743, 0.6337, 0.722, 0.6432, 0.7188, 0.664, 0.7355, 0.6337, 0.722, 0.6337, 0.528, 0.6432, 0.5312, 0.6432, 0.7188, 0.66, 0.507, 0.84, 0.507, 0.84, 0.507, 0.66, 0.507, 0.6432, 0.5312, 0.6432, 0.7188, 0.6432, 0.7188, 0.6432, 0.5312, 0.84, 0.507, 0.8663, 0.528, 0.8663, 0.528, 0.84, 0.507, 0.836, 0.5145, 0.664, 0.5145, 0.664, 0.5145, 0.836, 0.5145, 0.8663, 0.528, 0.8663, 0.722, 0.8663, 0.722, 0.8663, 0.528, 0.8568, 0.5312, 0.836, 0.5145, 0.836, 0.5145, 0.8568, 0.5312, 0.8663, 0.722, 0.84, 0.743, 0.84, 0.743, 0.8663, 0.722, 0.8568, 0.7188, 0.8568, 0.5312, 0.8568, 0.5312, 0.8568, 0.7188])
me_cube_001.materials.append(mat_material_004)
me_cube_001.materials.append(mat_material_006)
me_cube_001.materials.append(mat_material_003)
me_cube_001.materials.append(mat_inner_engine)
me_cube_001.update()

# ---- objects
ob_body = bpy.data.objects.new('Body', me_cube_001)

# ---- transforms, parenting, visibility, modifiers, constraints
ob_body.location = (-2.313e-09, 0.09797, -0.16)
ob_body.scale = (1.4, 1.4, 1.4)

# ---- collection membership
scene.collection.objects.link(ob_body)

# ---- scene / render settings (as saved in the file)
scene.frame_start = 1; scene.frame_end = 250; scene.frame_set(252)
scene.render.engine = 'BLENDER_EEVEE_NEXT'
bpy.context.view_layer.update()

# ---- added for rendering (the .blend has no active camera): camera
cam_auto = bpy.data.cameras.new('AutoCamera')
cam_auto.lens = 50.0
cam_auto.sensor_width = 36.0
cam_auto.clip_end = 1000.0
ob_auto_camera = bpy.data.objects.new('AutoCamera', cam_auto)
scene.collection.objects.link(ob_auto_camera)
ob_auto_camera.location = (7.3845, -8.76343, 6.09566)
ob_auto_camera.rotation_euler = (1.09748, -7.21219e-08, 0.694738)
scene.camera = ob_auto_camera
bpy.context.view_layer.update()

